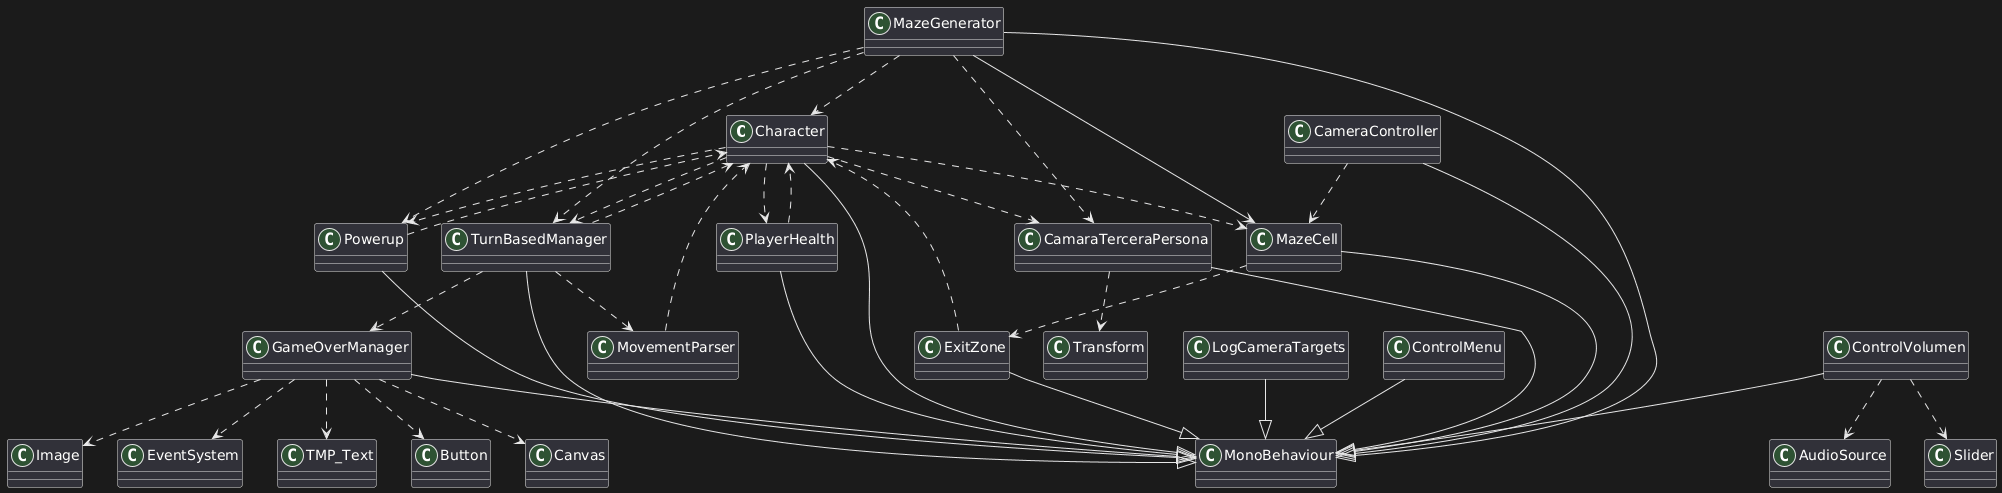

The diagram above was rendered by PlantUML. Its source (embedded in the PNG):
@startuml
skinparam classAttributeIconSize 0

class Character
class MazeCell
class MazeGenerator
class CamaraTerceraPersona
class CameraController
class LogCameraTargets
class TurnBasedManager
class GameOverManager
class ControlMenu
class ControlVolumen
class PlayerHealth
class Powerup
class MovementParser
class ExitZone

' Relaciones y herencias
Character ..> MazeCell
Character ..> PlayerHealth
Character ..> TurnBasedManager
Character ..> Powerup
Character ..> CamaraTerceraPersona
MazeGenerator --> MazeCell
MazeGenerator ..> Character
MazeGenerator ..> CamaraTerceraPersona
MazeGenerator ..> Powerup
MazeGenerator ..> TurnBasedManager
MazeCell ..> ExitZone
CamaraTerceraPersona ..> Transform
CameraController ..> MazeCell
ControlVolumen ..> AudioSource
ControlVolumen ..> Slider
TurnBasedManager ..> Character
TurnBasedManager ..> GameOverManager
TurnBasedManager ..> MovementParser
GameOverManager ..> TMP_Text
GameOverManager ..> Button
GameOverManager ..> Canvas
GameOverManager ..> Image
GameOverManager ..> EventSystem
PlayerHealth ..> Character
Powerup ..> Character
MovementParser ..> Character
ExitZone ..> Character

Character --|> MonoBehaviour
MazeCell --|> MonoBehaviour
MazeGenerator --|> MonoBehaviour
CamaraTerceraPersona --|> MonoBehaviour
CameraController --|> MonoBehaviour
LogCameraTargets --|> MonoBehaviour
TurnBasedManager --|> MonoBehaviour
GameOverManager --|> MonoBehaviour
ControlMenu --|> MonoBehaviour
ControlVolumen --|> MonoBehaviour
PlayerHealth --|> MonoBehaviour
Powerup --|> MonoBehaviour
ExitZone --|> MonoBehaviour
@enduml